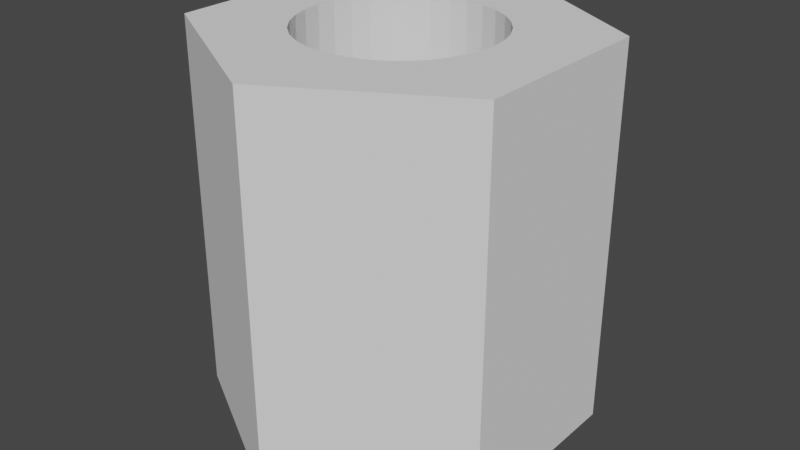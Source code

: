 # Source: Nut.blend  (saved by Blender 3.0.42; exported with 4.5.12 LTS)
import bpy
from mathutils import Matrix  # noqa: F401  (used for matrix-valued properties, if any)

bpy.ops.wm.read_factory_settings(use_empty=True)
scene = bpy.context.scene
scene.name = 'Scene'

# ---- collections
col_collection = bpy.data.collections.new('Collection'); scene.collection.children.link(col_collection)

# ---- world
world_world = bpy.data.worlds.new('World'); scene.world = world_world
world_world.use_nodes = True; world_world.node_tree.nodes.clear()
_N = world_world.node_tree.nodes; _L = world_world.node_tree.links
n0 = _N.new('ShaderNodeOutputWorld'); n0.name = 'World Output'; n0.location = (300, 300)
n1 = _N.new('ShaderNodeBackground'); n1.name = 'Background'; n1.location = (10, 300)
n1.inputs[0].default_value = (0.05088, 0.05088, 0.05088, 1.0)
_L.new(n1.outputs[0], n0.inputs[0])
n0.is_active_output = True
world_world.color = (0.05088, 0.05088, 0.05088)
world_world.use_sun_shadow = False
world_world.sun_shadow_jitter_overblur = 0.0

# ---- meshes
me_001 = bpy.data.meshes.new('平面.001')
me_001.from_pydata([(-1.0, 0.0, 0.0), (1.0, 0.0, 0.0), (1.0, 0.5, 0.0), (0.1124, 0.4904, 0.0), (-1.0, 0.5, 0.0), (0.1124, 0.4904, 2.0), (-1.0, -0.5, 0.0), (0.2204, 0.4619, 0.0), (1.0, -0.5, 0.0), (0.2204, 0.4619, 2.0), (0.32, 0.4157, 0.0), (0.0, -1.0, 0.0), (0.0, 1.0, 0.0), (0.32, 0.4157, 2.0), (0.4073, 0.3536, 0.0), (0.0, 0.5, 0.0), (0.4073, 0.3536, 2.0), (0.0, -0.5, 0.0), (0.4789, 0.2778, 0.0), (0.4789, 0.2778, 2.0), (0.5321, 0.1913, 0.0), (0.5321, 0.1913, 2.0), (0.5649, 0.09755, 0.0), (0.5649, 0.09755, 2.0), (0.576, -2.186e-08, 0.0), (0.576, -2.186e-08, 2.0), (0.5649, -0.09755, 0.0), (0.5649, -0.09755, 2.0), (-1.0, 0.5, 2.0), (0.5321, -0.1913, 0.0), (-1.0, 0.0, 2.0), (1.0, -0.5, 2.0), (0.5321, -0.1913, 2.0), (1.0, 0.0, 2.0), (0.4789, -0.2778, 0.0), (0.4789, -0.2778, 2.0), (0.4073, -0.3536, 0.0), (1.0, 0.5, 2.0), (0.0, 0.5, 2.0), (0.4073, -0.3536, 2.0), (0.32, -0.4157, 0.0), (-1.0, -0.5, 2.0), (0.32, -0.4157, 2.0), (0.0, -0.5, 2.0), (0.0, -1.0, 2.0), (0.2204, -0.4619, 0.0), (0.0, 1.0, 2.0), (0.2204, -0.4619, 2.0), (0.1124, -0.4904, 0.0), (0.1124, -0.4904, 2.0), (-5.035e-08, -0.5, 0.0), (-5.035e-08, -0.5, 2.0), (-0.1124, -0.4904, 0.0), (-0.1124, -0.4904, 2.0), (-0.2204, -0.4619, 0.0), (-0.2204, -0.4619, 2.0), (-0.32, -0.4157, 0.0), (-0.32, -0.4157, 2.0), (-0.4073, -0.3536, 0.0), (-0.4073, -0.3536, 2.0), (-0.4789, -0.2778, 0.0), (-0.4789, -0.2778, 2.0), (-0.5321, -0.1913, 0.0), (-0.5321, -0.1913, 2.0), (-0.5649, -0.09755, 0.0), (-0.5649, -0.09755, 2.0), (-0.576, 5.962e-09, 0.0), (-0.576, 5.962e-09, 2.0), (-0.5649, 0.09755, 0.0), (-0.5649, 0.09755, 2.0), (-0.5321, 0.1913, 0.0), (-0.5321, 0.1913, 2.0), (-0.4789, 0.2778, 0.0), (-0.4789, 0.2778, 2.0), (-0.4073, 0.3536, 0.0), (-0.4073, 0.3536, 2.0), (-0.32, 0.4157, 0.0), (-0.32, 0.4157, 2.0), (-0.2204, 0.4619, 0.0), (-0.2204, 0.4619, 2.0), (-0.1124, 0.4904, 0.0), (-0.1124, 0.4904, 2.0), (0.0, -0.5, 2.0), (0.576, 0.0, 2.0), (0.0, -0.5, 0.0), (0.576, 0.0, 0.0), (-0.576, 0.0, 2.0), (-0.576, 0.0, 0.0)], [], [(12, 2, 15), (24, 85, 1, 8, 17, 84, 48, 45, 40, 36, 34, 29, 26), (15, 2, 1, 85, 22, 20, 18, 14, 10, 7, 3), (17, 8, 11), (87, 0, 4, 15, 80, 78, 76, 74, 72, 70, 68, 66), (17, 50, 84), (50, 6, 0, 87, 64, 62, 60, 58, 56, 54, 52), (15, 4, 12), (50, 17, 11, 6), (6, 11, 44, 41), (8, 1, 33, 31), (1, 2, 37, 33), (11, 8, 31, 44), (0, 6, 41, 30), (12, 4, 28, 46), (4, 0, 30, 28), (2, 12, 46, 37), (46, 38, 37), (82, 43, 31, 33, 83, 25, 27, 32, 35, 39, 42, 47, 49), (23, 83, 33, 37, 38, 5, 9, 13, 16, 19, 21), (43, 44, 31), (81, 38, 28, 30, 86, 67, 69, 71, 73, 75, 77, 79), (43, 82, 51), (65, 86, 30, 41, 51, 53, 55, 57, 59, 61, 63), (38, 46, 28), (44, 43, 51, 41), (38, 15, 3, 5), (5, 3, 7, 9), (9, 7, 10, 13), (13, 10, 14, 16), (19, 16, 14, 18), (18, 20, 21, 19), (23, 21, 20, 22), (25, 83, 23, 22, 85, 24), (27, 25, 24, 26), (32, 27, 26, 29), (35, 32, 29, 34), (39, 35, 34, 36), (42, 39, 36, 40), (47, 42, 40, 45), (49, 47, 45, 48), (51, 82, 49, 48, 84, 50), (53, 51, 50, 52), (55, 53, 52, 54), (57, 55, 54, 56), (59, 57, 56, 58), (59, 58, 60, 61), (61, 60, 62, 63), (63, 62, 64, 65), (66, 67, 86, 65, 64, 87), (67, 66, 68, 69), (69, 68, 70, 71), (72, 73, 71, 70), (73, 72, 74, 75), (75, 74, 76, 77), (77, 76, 78, 79), (79, 78, 80, 81), (80, 15, 38, 81)])
_uv = me_001.uv_layers.new(name='UVマップ')
_uv.uv.foreach_set('vector', [0.5, 1.0, 1.0, 0.75, 0.5, 0.75, 0.788, 0.5, 0.788, 0.5, 1.0, 0.5, 1.0, 0.25, 0.5, 0.25, 0.5, 0.25, 0.5562, 0.2548, 0.6102, 0.269, 0.66, 0.2921, 0.7036, 0.3232, 0.7395, 0.3611, 0.7661, 0.4043, 0.7825, 0.4512, 0.5, 0.75, 1.0, 0.75, 1.0, 0.5, 0.788, 0.5, 0.7825, 0.5488, 0.7661, 0.5957, 0.7395, 0.6389, 0.7036, 0.6768, 0.66, 0.7079, 0.6102, 0.731, 0.5562, 0.7452, 0.5, 0.25, 1.0, 0.25, 0.5, 0.0, 0.212, 0.5, 0.0, 0.5, 0.0, 0.75, 0.5, 0.75, 0.4438, 0.7452, 0.3898, 0.731, 0.34, 0.7079, 0.2964, 0.6768, 0.2605, 0.6389, 0.2339, 0.5957, 0.2175, 0.5488, 0.212, 0.5, 0.5, 0.25, 0.5, 0.25, 0.5, 0.25, 0.5, 0.25, 0.0, 0.25, 0.0, 0.5, 0.212, 0.5, 0.2175, 0.4512, 0.2339, 0.4043, 0.2605, 0.3611, 0.2964, 0.3232, 0.34, 0.2921, 0.3898, 0.269, 0.4438, 0.2548, 0.5, 0.75, 0.0, 0.75, 0.5, 1.0, 0.5, 0.25, 0.5, 0.25, 0.5, 0.0, 0.0, 0.25, 0.0, 0.25, 0.5, 0.0, 0.5, 0.0, 0.0, 0.25, 1.0, 0.25, 1.0, 0.5, 1.0, 0.5, 1.0, 0.25, 1.0, 0.5, 1.0, 0.75, 1.0, 0.75, 1.0, 0.5, 0.5, 0.0, 1.0, 0.25, 1.0, 0.25, 0.5, 0.0, 0.0, 0.5, 0.0, 0.25, 0.0, 0.25, 0.0, 0.5, 0.5, 1.0, 0.0, 0.75, 0.0, 0.75, 0.5, 1.0, 0.0, 0.75, 0.0, 0.5, 0.0, 0.5, 0.0, 0.75, 1.0, 0.75, 0.5, 1.0, 0.5, 1.0, 1.0, 0.75, 0.5, 1.0, 0.5, 0.75, 1.0, 0.75, 0.5, 0.25, 0.5, 0.25, 1.0, 0.25, 1.0, 0.5, 0.788, 0.5, 0.788, 0.5, 0.7825, 0.4512, 0.7661, 0.4043, 0.7395, 0.3611, 0.7036, 0.3232, 0.66, 0.2921, 0.6102, 0.269, 0.5562, 0.2548, 0.7825, 0.5488, 0.788, 0.5, 1.0, 0.5, 1.0, 0.75, 0.5, 0.75, 0.5562, 0.7452, 0.6102, 0.731, 0.66, 0.7079, 0.7036, 0.6768, 0.7395, 0.6389, 0.7661, 0.5957, 0.5, 0.25, 0.5, 0.0, 1.0, 0.25, 0.4438, 0.7452, 0.5, 0.75, 0.0, 0.75, 0.0, 0.5, 0.212, 0.5, 0.212, 0.5, 0.2175, 0.5488, 0.2339, 0.5957, 0.2605, 0.6389, 0.2964, 0.6768, 0.34, 0.7079, 0.3898, 0.731, 0.5, 0.25, 0.5, 0.25, 0.5, 0.25, 0.2175, 0.4512, 0.212, 0.5, 0.0, 0.5, 0.0, 0.25, 0.5, 0.25, 0.4438, 0.2548, 0.3898, 0.269, 0.34, 0.2921, 0.2964, 0.3232, 0.2605, 0.3611, 0.2339, 0.4043, 0.5, 0.75, 0.5, 1.0, 0.0, 0.75, 0.5, 0.0, 0.5, 0.25, 0.5, 0.25, 0.0, 0.25, 1.0, 1.0, 1.0, 0.5, 0.9688, 0.5, 0.9688, 1.0, 0.9688, 1.0, 0.9688, 0.5, 0.9375, 0.5, 0.9375, 1.0, 0.9375, 1.0, 0.9375, 0.5, 0.9062, 0.5, 0.9062, 1.0, 0.9062, 1.0, 0.9062, 0.5, 0.875, 0.5, 0.875, 1.0, 0.8438, 1.0, 0.875, 1.0, 0.875, 0.5, 0.8438, 0.5, 0.8438, 0.5, 0.8125, 0.5, 0.8125, 1.0, 0.8438, 1.0, 0.7812, 1.0, 0.8125, 1.0, 0.8125, 0.5, 0.7812, 0.5, 0.75, 1.0, 0.75, 1.0, 0.7812, 1.0, 0.7812, 0.5, 0.75, 0.5, 0.75, 0.5, 0.7188, 1.0, 0.75, 1.0, 0.75, 0.5, 0.7188, 0.5, 0.6875, 1.0, 0.7188, 1.0, 0.7188, 0.5, 0.6875, 0.5, 0.6562, 1.0, 0.6875, 1.0, 0.6875, 0.5, 0.6562, 0.5, 0.625, 1.0, 0.6562, 1.0, 0.6562, 0.5, 0.625, 0.5, 0.5938, 1.0, 0.625, 1.0, 0.625, 0.5, 0.5938, 0.5, 0.5625, 1.0, 0.5938, 1.0, 0.5938, 0.5, 0.5625, 0.5, 0.5312, 1.0, 0.5625, 1.0, 0.5625, 0.5, 0.5312, 0.5, 0.5, 1.0, 0.5, 1.0, 0.5312, 1.0, 0.5312, 0.5, 0.5, 0.5, 0.5, 0.5, 0.4688, 1.0, 0.5, 1.0, 0.5, 0.5, 0.4688, 0.5, 0.4375, 1.0, 0.4688, 1.0, 0.4688, 0.5, 0.4375, 0.5, 0.4062, 1.0, 0.4375, 1.0, 0.4375, 0.5, 0.4062, 0.5, 0.375, 1.0, 0.4062, 1.0, 0.4062, 0.5, 0.375, 0.5, 0.375, 1.0, 0.375, 0.5, 0.3438, 0.5, 0.3438, 1.0, 0.3438, 1.0, 0.3438, 0.5, 0.3125, 0.5, 0.3125, 1.0, 0.3125, 1.0, 0.3125, 0.5, 0.2812, 0.5, 0.2812, 1.0, 0.25, 0.5, 0.25, 1.0, 0.25, 1.0, 0.2812, 1.0, 0.2812, 0.5, 0.25, 0.5, 0.25, 1.0, 0.25, 0.5, 0.2188, 0.5, 0.2188, 1.0, 0.2188, 1.0, 0.2188, 0.5, 0.1875, 0.5, 0.1875, 1.0, 0.1562, 0.5, 0.1562, 1.0, 0.1875, 1.0, 0.1875, 0.5, 0.1562, 1.0, 0.1562, 0.5, 0.125, 0.5, 0.125, 1.0, 0.125, 1.0, 0.125, 0.5, 0.09375, 0.5, 0.09375, 1.0, 0.09375, 1.0, 0.09375, 0.5, 0.0625, 0.5, 0.0625, 1.0, 0.0625, 1.0, 0.0625, 0.5, 0.03125, 0.5, 0.03125, 1.0, 0.03125, 0.5, 0.0, 0.5, 0.0, 1.0, 0.03125, 1.0])
me_001.use_remesh_fix_poles = True
me_001.use_remesh_preserve_attributes = False
me_001.update()

# ---- objects
ob_x = bpy.data.objects.new('平面', me_001)

# ---- transforms, parenting, visibility, modifiers, constraints
ob_x.location = (0.0, 0.0, 0.0)
ob_x.scale = (0.2644, 0.3046, 0.3046)

# ---- collection membership
col_collection.objects.link(ob_x)

# ---- scene / render settings (as saved in the file)
scene.frame_start = 1; scene.frame_end = 250; scene.frame_set(1)
scene.render.engine = 'BLENDER_EEVEE_NEXT'
scene.cycles.sampling_pattern = 'TABULATED_SOBOL'
scene.cycles.use_light_tree = False
scene.view_settings.view_transform = 'Filmic'
bpy.context.view_layer.update()

# ---- added for rendering (the .blend has no active camera and no usable light): camera, sun
cam_auto = bpy.data.cameras.new('AutoCamera')
cam_auto.lens = 50.0
cam_auto.sensor_width = 36.0
cam_auto.clip_end = 1000.0
ob_auto_camera = bpy.data.objects.new('AutoCamera', cam_auto)
scene.collection.objects.link(ob_auto_camera)
ob_auto_camera.location = (0.935235, -1.12228, 1.05276)
ob_auto_camera.rotation_euler = (1.09748, -7.21219e-08, 0.694738)
scene.camera = ob_auto_camera
light_auto_sun = bpy.data.lights.new('AutoSun', 'SUN')
light_auto_sun.energy = 3.0
light_auto_sun.angle = 0.0523599
ob_auto_sun = bpy.data.objects.new('AutoSun', light_auto_sun)
scene.collection.objects.link(ob_auto_sun)
ob_auto_sun.rotation_euler = (0.872665, 0.174533, 0.523599)
bpy.context.view_layer.update()
